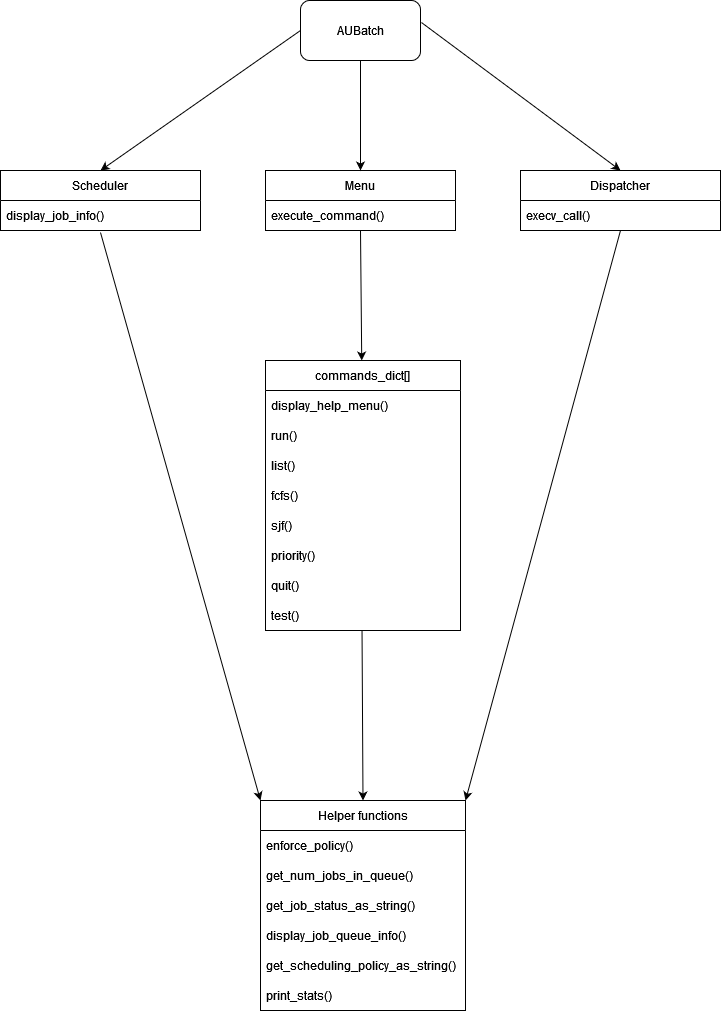

The diagram above was exported from draw.io. Its source (the exported page's mxGraphModel, read from the mxfile embedded in the PNG):
<mxGraphModel dx="2074" dy="1106" grid="1" gridSize="10" guides="1" tooltips="1" connect="1" arrows="1" fold="1" page="1" pageScale="1" pageWidth="827" pageHeight="1169" math="0" shadow="0">
  <root>
    <mxCell id="WIyWlLk6GJQsqaUBKTNV-0" />
    <mxCell id="WIyWlLk6GJQsqaUBKTNV-1" parent="WIyWlLk6GJQsqaUBKTNV-0" />
    <mxCell id="m6mWEicfoa1DJutt5hbP-4" value="AUBatch" style="rounded=1;whiteSpace=wrap;html=1;" vertex="1" parent="WIyWlLk6GJQsqaUBKTNV-1">
      <mxGeometry x="340" y="80" width="120" height="60" as="geometry" />
    </mxCell>
    <mxCell id="m6mWEicfoa1DJutt5hbP-6" value="Scheduler" style="swimlane;fontStyle=0;childLayout=stackLayout;horizontal=1;startSize=30;horizontalStack=0;resizeParent=1;resizeParentMax=0;resizeLast=0;collapsible=1;marginBottom=0;whiteSpace=wrap;html=1;" vertex="1" parent="WIyWlLk6GJQsqaUBKTNV-1">
      <mxGeometry x="40" y="250" width="200" height="60" as="geometry" />
    </mxCell>
    <mxCell id="m6mWEicfoa1DJutt5hbP-7" value="display_job_info()" style="text;strokeColor=none;fillColor=none;align=left;verticalAlign=middle;spacingLeft=4;spacingRight=4;overflow=hidden;points=[[0,0.5],[1,0.5]];portConstraint=eastwest;rotatable=0;whiteSpace=wrap;html=1;" vertex="1" parent="m6mWEicfoa1DJutt5hbP-6">
      <mxGeometry y="30" width="200" height="30" as="geometry" />
    </mxCell>
    <mxCell id="m6mWEicfoa1DJutt5hbP-10" value="Menu" style="swimlane;fontStyle=0;childLayout=stackLayout;horizontal=1;startSize=30;horizontalStack=0;resizeParent=1;resizeParentMax=0;resizeLast=0;collapsible=1;marginBottom=0;whiteSpace=wrap;html=1;" vertex="1" parent="WIyWlLk6GJQsqaUBKTNV-1">
      <mxGeometry x="305" y="250" width="190" height="60" as="geometry" />
    </mxCell>
    <mxCell id="m6mWEicfoa1DJutt5hbP-11" value="execute_command()" style="text;strokeColor=none;fillColor=none;align=left;verticalAlign=middle;spacingLeft=4;spacingRight=4;overflow=hidden;points=[[0,0.5],[1,0.5]];portConstraint=eastwest;rotatable=0;whiteSpace=wrap;html=1;" vertex="1" parent="m6mWEicfoa1DJutt5hbP-10">
      <mxGeometry y="30" width="190" height="30" as="geometry" />
    </mxCell>
    <mxCell id="m6mWEicfoa1DJutt5hbP-14" value="Dispatcher" style="swimlane;fontStyle=0;childLayout=stackLayout;horizontal=1;startSize=30;horizontalStack=0;resizeParent=1;resizeParentMax=0;resizeLast=0;collapsible=1;marginBottom=0;whiteSpace=wrap;html=1;" vertex="1" parent="WIyWlLk6GJQsqaUBKTNV-1">
      <mxGeometry x="560" y="250" width="200" height="60" as="geometry" />
    </mxCell>
    <mxCell id="m6mWEicfoa1DJutt5hbP-15" value="execv_call()" style="text;strokeColor=none;fillColor=none;align=left;verticalAlign=middle;spacingLeft=4;spacingRight=4;overflow=hidden;points=[[0,0.5],[1,0.5]];portConstraint=eastwest;rotatable=0;whiteSpace=wrap;html=1;" vertex="1" parent="m6mWEicfoa1DJutt5hbP-14">
      <mxGeometry y="30" width="200" height="30" as="geometry" />
    </mxCell>
    <mxCell id="m6mWEicfoa1DJutt5hbP-18" value="" style="endArrow=classic;html=1;rounded=0;exitX=0;exitY=0.5;exitDx=0;exitDy=0;entryX=0.5;entryY=0;entryDx=0;entryDy=0;" edge="1" parent="WIyWlLk6GJQsqaUBKTNV-1" source="m6mWEicfoa1DJutt5hbP-4" target="m6mWEicfoa1DJutt5hbP-6">
      <mxGeometry width="50" height="50" relative="1" as="geometry">
        <mxPoint x="390" y="590" as="sourcePoint" />
        <mxPoint x="440" y="540" as="targetPoint" />
      </mxGeometry>
    </mxCell>
    <mxCell id="m6mWEicfoa1DJutt5hbP-19" value="" style="endArrow=classic;html=1;rounded=0;exitX=0.5;exitY=1;exitDx=0;exitDy=0;entryX=0.5;entryY=0;entryDx=0;entryDy=0;" edge="1" parent="WIyWlLk6GJQsqaUBKTNV-1" source="m6mWEicfoa1DJutt5hbP-4" target="m6mWEicfoa1DJutt5hbP-10">
      <mxGeometry width="50" height="50" relative="1" as="geometry">
        <mxPoint x="390" y="590" as="sourcePoint" />
        <mxPoint x="440" y="540" as="targetPoint" />
      </mxGeometry>
    </mxCell>
    <mxCell id="m6mWEicfoa1DJutt5hbP-20" value="" style="endArrow=classic;html=1;rounded=0;exitX=1.008;exitY=0.367;exitDx=0;exitDy=0;exitPerimeter=0;entryX=0.5;entryY=0;entryDx=0;entryDy=0;" edge="1" parent="WIyWlLk6GJQsqaUBKTNV-1" source="m6mWEicfoa1DJutt5hbP-4" target="m6mWEicfoa1DJutt5hbP-14">
      <mxGeometry width="50" height="50" relative="1" as="geometry">
        <mxPoint x="390" y="590" as="sourcePoint" />
        <mxPoint x="440" y="540" as="targetPoint" />
      </mxGeometry>
    </mxCell>
    <mxCell id="m6mWEicfoa1DJutt5hbP-21" value="commands_dict[]" style="swimlane;fontStyle=0;childLayout=stackLayout;horizontal=1;startSize=30;horizontalStack=0;resizeParent=1;resizeParentMax=0;resizeLast=0;collapsible=1;marginBottom=0;whiteSpace=wrap;html=1;" vertex="1" parent="WIyWlLk6GJQsqaUBKTNV-1">
      <mxGeometry x="305" y="440" width="195" height="270" as="geometry" />
    </mxCell>
    <mxCell id="m6mWEicfoa1DJutt5hbP-22" value="display_help_menu()" style="text;strokeColor=none;fillColor=none;align=left;verticalAlign=middle;spacingLeft=4;spacingRight=4;overflow=hidden;points=[[0,0.5],[1,0.5]];portConstraint=eastwest;rotatable=0;whiteSpace=wrap;html=1;" vertex="1" parent="m6mWEicfoa1DJutt5hbP-21">
      <mxGeometry y="30" width="195" height="30" as="geometry" />
    </mxCell>
    <mxCell id="m6mWEicfoa1DJutt5hbP-23" value="run()" style="text;strokeColor=none;fillColor=none;align=left;verticalAlign=middle;spacingLeft=4;spacingRight=4;overflow=hidden;points=[[0,0.5],[1,0.5]];portConstraint=eastwest;rotatable=0;whiteSpace=wrap;html=1;" vertex="1" parent="m6mWEicfoa1DJutt5hbP-21">
      <mxGeometry y="60" width="195" height="30" as="geometry" />
    </mxCell>
    <mxCell id="m6mWEicfoa1DJutt5hbP-24" value="list()" style="text;strokeColor=none;fillColor=none;align=left;verticalAlign=middle;spacingLeft=4;spacingRight=4;overflow=hidden;points=[[0,0.5],[1,0.5]];portConstraint=eastwest;rotatable=0;whiteSpace=wrap;html=1;" vertex="1" parent="m6mWEicfoa1DJutt5hbP-21">
      <mxGeometry y="90" width="195" height="30" as="geometry" />
    </mxCell>
    <mxCell id="m6mWEicfoa1DJutt5hbP-25" value="fcfs()" style="text;strokeColor=none;fillColor=none;align=left;verticalAlign=middle;spacingLeft=4;spacingRight=4;overflow=hidden;points=[[0,0.5],[1,0.5]];portConstraint=eastwest;rotatable=0;whiteSpace=wrap;html=1;" vertex="1" parent="m6mWEicfoa1DJutt5hbP-21">
      <mxGeometry y="120" width="195" height="30" as="geometry" />
    </mxCell>
    <mxCell id="m6mWEicfoa1DJutt5hbP-26" value="sjf()" style="text;strokeColor=none;fillColor=none;align=left;verticalAlign=middle;spacingLeft=4;spacingRight=4;overflow=hidden;points=[[0,0.5],[1,0.5]];portConstraint=eastwest;rotatable=0;whiteSpace=wrap;html=1;" vertex="1" parent="m6mWEicfoa1DJutt5hbP-21">
      <mxGeometry y="150" width="195" height="30" as="geometry" />
    </mxCell>
    <mxCell id="m6mWEicfoa1DJutt5hbP-27" value="priority()" style="text;strokeColor=none;fillColor=none;align=left;verticalAlign=middle;spacingLeft=4;spacingRight=4;overflow=hidden;points=[[0,0.5],[1,0.5]];portConstraint=eastwest;rotatable=0;whiteSpace=wrap;html=1;" vertex="1" parent="m6mWEicfoa1DJutt5hbP-21">
      <mxGeometry y="180" width="195" height="30" as="geometry" />
    </mxCell>
    <mxCell id="m6mWEicfoa1DJutt5hbP-28" value="quit()" style="text;strokeColor=none;fillColor=none;align=left;verticalAlign=middle;spacingLeft=4;spacingRight=4;overflow=hidden;points=[[0,0.5],[1,0.5]];portConstraint=eastwest;rotatable=0;whiteSpace=wrap;html=1;" vertex="1" parent="m6mWEicfoa1DJutt5hbP-21">
      <mxGeometry y="210" width="195" height="30" as="geometry" />
    </mxCell>
    <mxCell id="m6mWEicfoa1DJutt5hbP-29" value="&lt;div&gt;test()&lt;/div&gt;" style="text;strokeColor=none;fillColor=none;align=left;verticalAlign=middle;spacingLeft=4;spacingRight=4;overflow=hidden;points=[[0,0.5],[1,0.5]];portConstraint=eastwest;rotatable=0;whiteSpace=wrap;html=1;" vertex="1" parent="m6mWEicfoa1DJutt5hbP-21">
      <mxGeometry y="240" width="195" height="30" as="geometry" />
    </mxCell>
    <mxCell id="m6mWEicfoa1DJutt5hbP-30" value="Helper functions" style="swimlane;fontStyle=0;childLayout=stackLayout;horizontal=1;startSize=30;horizontalStack=0;resizeParent=1;resizeParentMax=0;resizeLast=0;collapsible=1;marginBottom=0;whiteSpace=wrap;html=1;" vertex="1" parent="WIyWlLk6GJQsqaUBKTNV-1">
      <mxGeometry x="300" y="880" width="205" height="210" as="geometry" />
    </mxCell>
    <mxCell id="m6mWEicfoa1DJutt5hbP-31" value="enforce_policy()" style="text;strokeColor=none;fillColor=none;align=left;verticalAlign=middle;spacingLeft=4;spacingRight=4;overflow=hidden;points=[[0,0.5],[1,0.5]];portConstraint=eastwest;rotatable=0;whiteSpace=wrap;html=1;" vertex="1" parent="m6mWEicfoa1DJutt5hbP-30">
      <mxGeometry y="30" width="205" height="30" as="geometry" />
    </mxCell>
    <mxCell id="m6mWEicfoa1DJutt5hbP-32" value="get_num_jobs_in_queue()" style="text;strokeColor=none;fillColor=none;align=left;verticalAlign=middle;spacingLeft=4;spacingRight=4;overflow=hidden;points=[[0,0.5],[1,0.5]];portConstraint=eastwest;rotatable=0;whiteSpace=wrap;html=1;" vertex="1" parent="m6mWEicfoa1DJutt5hbP-30">
      <mxGeometry y="60" width="205" height="30" as="geometry" />
    </mxCell>
    <mxCell id="m6mWEicfoa1DJutt5hbP-33" value="get_job_status_as_string()" style="text;strokeColor=none;fillColor=none;align=left;verticalAlign=middle;spacingLeft=4;spacingRight=4;overflow=hidden;points=[[0,0.5],[1,0.5]];portConstraint=eastwest;rotatable=0;whiteSpace=wrap;html=1;" vertex="1" parent="m6mWEicfoa1DJutt5hbP-30">
      <mxGeometry y="90" width="205" height="30" as="geometry" />
    </mxCell>
    <mxCell id="m6mWEicfoa1DJutt5hbP-34" value="display_job_queue_info()" style="text;strokeColor=none;fillColor=none;align=left;verticalAlign=middle;spacingLeft=4;spacingRight=4;overflow=hidden;points=[[0,0.5],[1,0.5]];portConstraint=eastwest;rotatable=0;whiteSpace=wrap;html=1;" vertex="1" parent="m6mWEicfoa1DJutt5hbP-30">
      <mxGeometry y="120" width="205" height="30" as="geometry" />
    </mxCell>
    <mxCell id="m6mWEicfoa1DJutt5hbP-35" value="get_scheduling_policy_as_string()" style="text;strokeColor=none;fillColor=none;align=left;verticalAlign=middle;spacingLeft=4;spacingRight=4;overflow=hidden;points=[[0,0.5],[1,0.5]];portConstraint=eastwest;rotatable=0;whiteSpace=wrap;html=1;" vertex="1" parent="m6mWEicfoa1DJutt5hbP-30">
      <mxGeometry y="150" width="205" height="30" as="geometry" />
    </mxCell>
    <mxCell id="m6mWEicfoa1DJutt5hbP-36" value="print_stats()" style="text;strokeColor=none;fillColor=none;align=left;verticalAlign=middle;spacingLeft=4;spacingRight=4;overflow=hidden;points=[[0,0.5],[1,0.5]];portConstraint=eastwest;rotatable=0;whiteSpace=wrap;html=1;" vertex="1" parent="m6mWEicfoa1DJutt5hbP-30">
      <mxGeometry y="180" width="205" height="30" as="geometry" />
    </mxCell>
    <mxCell id="m6mWEicfoa1DJutt5hbP-37" value="" style="endArrow=classic;html=1;rounded=0;exitX=0.5;exitY=1;exitDx=0;exitDy=0;" edge="1" parent="WIyWlLk6GJQsqaUBKTNV-1" source="m6mWEicfoa1DJutt5hbP-10" target="m6mWEicfoa1DJutt5hbP-21">
      <mxGeometry width="50" height="50" relative="1" as="geometry">
        <mxPoint x="390" y="600" as="sourcePoint" />
        <mxPoint x="440" y="550" as="targetPoint" />
      </mxGeometry>
    </mxCell>
    <mxCell id="m6mWEicfoa1DJutt5hbP-38" value="" style="endArrow=classic;html=1;rounded=0;entryX=0.5;entryY=0;entryDx=0;entryDy=0;exitX=0.495;exitY=1;exitDx=0;exitDy=0;exitPerimeter=0;" edge="1" parent="WIyWlLk6GJQsqaUBKTNV-1" source="m6mWEicfoa1DJutt5hbP-29" target="m6mWEicfoa1DJutt5hbP-30">
      <mxGeometry width="50" height="50" relative="1" as="geometry">
        <mxPoint x="400" y="510" as="sourcePoint" />
        <mxPoint x="400" y="760" as="targetPoint" />
      </mxGeometry>
    </mxCell>
    <mxCell id="m6mWEicfoa1DJutt5hbP-39" value="" style="endArrow=classic;html=1;rounded=0;exitX=0.5;exitY=1.067;exitDx=0;exitDy=0;exitPerimeter=0;entryX=0;entryY=0;entryDx=0;entryDy=0;" edge="1" parent="WIyWlLk6GJQsqaUBKTNV-1" source="m6mWEicfoa1DJutt5hbP-7" target="m6mWEicfoa1DJutt5hbP-30">
      <mxGeometry width="50" height="50" relative="1" as="geometry">
        <mxPoint x="390" y="600" as="sourcePoint" />
        <mxPoint x="440" y="550" as="targetPoint" />
      </mxGeometry>
    </mxCell>
    <mxCell id="m6mWEicfoa1DJutt5hbP-40" value="" style="endArrow=classic;html=1;rounded=0;exitX=0.5;exitY=1;exitDx=0;exitDy=0;exitPerimeter=0;entryX=1;entryY=0;entryDx=0;entryDy=0;" edge="1" parent="WIyWlLk6GJQsqaUBKTNV-1" source="m6mWEicfoa1DJutt5hbP-15" target="m6mWEicfoa1DJutt5hbP-30">
      <mxGeometry width="50" height="50" relative="1" as="geometry">
        <mxPoint x="390" y="600" as="sourcePoint" />
        <mxPoint x="440" y="550" as="targetPoint" />
      </mxGeometry>
    </mxCell>
  </root>
</mxGraphModel>